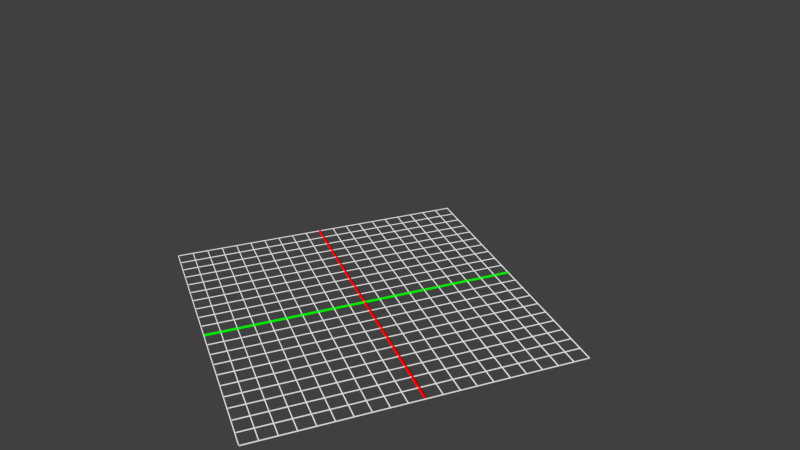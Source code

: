 # Source: base.blend  (saved by Blender 2.64.0; exported with 4.5.12 LTS)
import bpy
from mathutils import Matrix  # noqa: F401  (used for matrix-valued properties, if any)

bpy.ops.wm.read_factory_settings(use_empty=True)
scene = bpy.context.scene
scene.name = 'Scene'

# ---- collections
col_collection_1 = bpy.data.collections.new('Collection 1'); scene.collection.children.link(col_collection_1)

# ---- materials (node trees are filled in below, after node groups)
mat_material_004 = bpy.data.materials.new('Material.004')
mat_material_004.alpha_threshold = 0.0
mat_material_004.use_transparent_shadow = False
mat_material_004.diffuse_color = (0.0, 1.0, 0.0, 1.0)
mat_material_004.specular_color = (0.0, 0.0, 0.0)
mat_material_004.roughness = 0.5
mat_material_004.line_color = (0.0, 0.0, 0.0, 0.3158)
mat_material_001 = bpy.data.materials.new('Material.001')
mat_material_001.alpha_threshold = 0.0
mat_material_001.use_transparent_shadow = False
mat_material_001.specular_color = (0.0, 0.0, 0.0)
mat_material_001.roughness = 0.5
mat_material_001.line_color = (0.0, 0.0, 0.0, 0.3158)
mat_material_003 = bpy.data.materials.new('Material.003')
mat_material_003.alpha_threshold = 0.0
mat_material_003.use_transparent_shadow = False
mat_material_003.diffuse_color = (1.0, 0.0, 0.0, 1.0)
mat_material_003.specular_color = (0.0, 0.0, 0.0)
mat_material_003.roughness = 0.5
mat_material_003.line_color = (0.0, 0.0, 0.0, 0.3158)

# ---- material node trees

# ---- world
world_world = bpy.data.worlds.new('World'); scene.world = world_world
world_world.color = (0.05088, 0.05088, 0.05088)
world_world.use_sun_shadow = False
world_world.sun_shadow_jitter_overblur = 0.0
world_world.cycles.sampling_method = 'MANUAL'
world_world.cycles.sample_map_resolution = 256

# ---- cameras
cam_camera_001 = bpy.data.cameras.new('Camera.001')
cam_camera_001.clip_end = 100.0
cam_camera_001.lens = 35.0
cam_camera_001.sensor_width = 32.0
cam_camera_001.sensor_height = 18.0
cam_camera_001.dof.focus_distance = 0.0
cam_camera_001.dof.aperture_fstop = 128.0

# ---- meshes
me_cylinder_004 = bpy.data.meshes.new('Cylinder.004')
me_cylinder_004.from_pydata([(0.0, 0.01, -1.0), (0.0, 0.01, 1.0), (0.01, -4.371e-10, -1.0), (0.01, -4.371e-10, 1.0), (-8.742e-10, -0.01, -1.0), (-8.742e-10, -0.01, 1.0), (-0.01, 1.192e-10, -1.0), (-0.01, 1.192e-10, 1.0)], [], [(0, 1, 3, 2), (2, 3, 5, 4), (4, 5, 7, 6), (6, 7, 1, 0)])
me_cylinder_004.materials.append(mat_material_004)
me_cylinder_004.use_remesh_preserve_volume = False
me_cylinder_004.use_remesh_preserve_attributes = False
me_cylinder_004.use_mirror_vertex_groups = False
me_cylinder_004.update()
me_cylinder_001 = bpy.data.meshes.new('Cylinder.001')
me_cylinder_001.from_pydata([(1.063e-22, 0.005, -1.0), (-1.063e-22, 0.005, 1.0), (0.005, -3.797e-08, -1.0), (0.005, 3.753e-08, 1.0), (-4.371e-10, -0.005, -1.0), (-4.371e-10, -0.005, 1.0), (-0.005, -3.769e-08, -1.0), (-0.005, 3.781e-08, 1.0)], [], [(0, 1, 3, 2), (2, 3, 5, 4), (4, 5, 7, 6), (6, 7, 1, 0)])
me_cylinder_001.materials.append(mat_material_001)
me_cylinder_001.use_remesh_preserve_volume = False
me_cylinder_001.use_remesh_preserve_attributes = False
me_cylinder_001.use_mirror_vertex_groups = False
me_cylinder_001.update()
me_cylinder_003 = bpy.data.meshes.new('Cylinder.003')
me_cylinder_003.from_pydata([(0.0, 0.01, -1.0), (0.0, 0.01, 1.0), (0.01, -4.371e-10, -1.0), (0.01, -4.371e-10, 1.0), (-8.742e-10, -0.01, -1.0), (-8.742e-10, -0.01, 1.0), (-0.01, 1.192e-10, -1.0), (-0.01, 1.192e-10, 1.0)], [], [(0, 1, 3, 2), (2, 3, 5, 4), (4, 5, 7, 6), (6, 7, 1, 0)])
me_cylinder_003.materials.append(mat_material_003)
me_cylinder_003.use_remesh_preserve_volume = False
me_cylinder_003.use_remesh_preserve_attributes = False
me_cylinder_003.use_mirror_vertex_groups = False
me_cylinder_003.update()

# ---- objects
ob_camera = bpy.data.objects.new('Camera', cam_camera_001)
ob_cylinder_041 = bpy.data.objects.new('Cylinder.041', me_cylinder_004)
ob_cylinder_040 = bpy.data.objects.new('Cylinder.040', me_cylinder_001)
ob_cylinder_039 = bpy.data.objects.new('Cylinder.039', me_cylinder_001)
ob_cylinder_038 = bpy.data.objects.new('Cylinder.038', me_cylinder_001)
ob_cylinder_037 = bpy.data.objects.new('Cylinder.037', me_cylinder_001)
ob_cylinder_036 = bpy.data.objects.new('Cylinder.036', me_cylinder_001)
ob_cylinder_035 = bpy.data.objects.new('Cylinder.035', me_cylinder_001)
ob_cylinder_034 = bpy.data.objects.new('Cylinder.034', me_cylinder_001)
ob_cylinder_033 = bpy.data.objects.new('Cylinder.033', me_cylinder_001)
ob_cylinder_032 = bpy.data.objects.new('Cylinder.032', me_cylinder_001)
ob_cylinder_031 = bpy.data.objects.new('Cylinder.031', me_cylinder_001)
ob_cylinder_030 = bpy.data.objects.new('Cylinder.030', me_cylinder_001)
ob_cylinder_029 = bpy.data.objects.new('Cylinder.029', me_cylinder_001)
ob_cylinder_028 = bpy.data.objects.new('Cylinder.028', me_cylinder_001)
ob_cylinder_027 = bpy.data.objects.new('Cylinder.027', me_cylinder_001)
ob_cylinder_026 = bpy.data.objects.new('Cylinder.026', me_cylinder_001)
ob_cylinder_025 = bpy.data.objects.new('Cylinder.025', me_cylinder_001)
ob_cylinder_024 = bpy.data.objects.new('Cylinder.024', me_cylinder_001)
ob_cylinder_023 = bpy.data.objects.new('Cylinder.023', me_cylinder_001)
ob_cylinder_022 = bpy.data.objects.new('Cylinder.022', me_cylinder_001)
ob_cylinder_021 = bpy.data.objects.new('Cylinder.021', me_cylinder_001)
ob_cylinder_020 = bpy.data.objects.new('Cylinder.020', me_cylinder_001)
ob_cylinder_019 = bpy.data.objects.new('Cylinder.019', me_cylinder_001)
ob_cylinder_018 = bpy.data.objects.new('Cylinder.018', me_cylinder_001)
ob_cylinder_017 = bpy.data.objects.new('Cylinder.017', me_cylinder_001)
ob_cylinder_016 = bpy.data.objects.new('Cylinder.016', me_cylinder_001)
ob_cylinder_015 = bpy.data.objects.new('Cylinder.015', me_cylinder_001)
ob_cylinder_014 = bpy.data.objects.new('Cylinder.014', me_cylinder_001)
ob_cylinder_013 = bpy.data.objects.new('Cylinder.013', me_cylinder_001)
ob_cylinder_012 = bpy.data.objects.new('Cylinder.012', me_cylinder_001)
ob_cylinder_011 = bpy.data.objects.new('Cylinder.011', me_cylinder_001)
ob_cylinder_010 = bpy.data.objects.new('Cylinder.010', me_cylinder_001)
ob_cylinder_009 = bpy.data.objects.new('Cylinder.009', me_cylinder_001)
ob_cylinder_008 = bpy.data.objects.new('Cylinder.008', me_cylinder_001)
ob_cylinder_007 = bpy.data.objects.new('Cylinder.007', me_cylinder_001)
ob_cylinder_006 = bpy.data.objects.new('Cylinder.006', me_cylinder_001)
ob_cylinder_005 = bpy.data.objects.new('Cylinder.005', me_cylinder_001)
ob_cylinder_004 = bpy.data.objects.new('Cylinder.004', me_cylinder_001)
ob_cylinder_003 = bpy.data.objects.new('Cylinder.003', me_cylinder_001)
ob_cylinder_002 = bpy.data.objects.new('Cylinder.002', me_cylinder_001)
ob_cylinder_001 = bpy.data.objects.new('Cylinder.001', me_cylinder_001)
ob_cylinder = bpy.data.objects.new('Cylinder', me_cylinder_003)

# ---- transforms, parenting, visibility, modifiers, constraints
ob_camera.location = (4.367, -1.439, 2.995)
ob_camera.rotation_euler = (1.081, 4.479e-06, 1.205)
ob_camera.scale = (1.0, 1.0, 1.0)
ob_camera.lineart.crease_threshold = 0.0
ob_cylinder_041.location = (0.0, 0.0, 0.0)
ob_cylinder_041.rotation_euler = (-1.571, 1.571, 0.0)
ob_cylinder_041.lineart.crease_threshold = 0.0
ob_cylinder_040.location = (0.1, -7.451e-09, 0.0)
ob_cylinder_040.rotation_euler = (-1.571, 1.571, 0.0)
ob_cylinder_040.lineart.crease_threshold = 0.0
ob_cylinder_039.location = (0.3, -2.98e-08, 0.0)
ob_cylinder_039.rotation_euler = (-1.571, 1.571, 0.0)
ob_cylinder_039.lineart.crease_threshold = 0.0
ob_cylinder_038.location = (0.2, -1.49e-08, 0.0)
ob_cylinder_038.rotation_euler = (-1.571, 1.571, 0.0)
ob_cylinder_038.lineart.crease_threshold = 0.0
ob_cylinder_037.location = (0.6, -5.96e-08, 0.0)
ob_cylinder_037.rotation_euler = (-1.571, 1.571, 0.0)
ob_cylinder_037.lineart.crease_threshold = 0.0
ob_cylinder_036.location = (0.7, -5.96e-08, 0.0)
ob_cylinder_036.rotation_euler = (-1.571, 1.571, 0.0)
ob_cylinder_036.lineart.crease_threshold = 0.0
ob_cylinder_035.location = (0.5, -2.98e-08, 0.0)
ob_cylinder_035.rotation_euler = (-1.571, 1.571, 0.0)
ob_cylinder_035.lineart.crease_threshold = 0.0
ob_cylinder_034.location = (0.4, -2.98e-08, 0.0)
ob_cylinder_034.rotation_euler = (-1.571, 1.571, 0.0)
ob_cylinder_034.lineart.crease_threshold = 0.0
ob_cylinder_033.location = (0.9, -5.96e-08, 0.0)
ob_cylinder_033.rotation_euler = (-1.571, 1.571, 0.0)
ob_cylinder_033.lineart.crease_threshold = 0.0
ob_cylinder_032.location = (0.8, -5.96e-08, 0.0)
ob_cylinder_032.rotation_euler = (-1.571, 1.571, 0.0)
ob_cylinder_032.lineart.crease_threshold = 0.0
ob_cylinder_031.location = (1.0, -5.96e-08, 0.0)
ob_cylinder_031.rotation_euler = (-1.571, 1.571, 0.0)
ob_cylinder_031.lineart.crease_threshold = 0.0
ob_cylinder_030.location = (-0.1, 7.451e-09, 0.0)
ob_cylinder_030.rotation_euler = (-1.571, 1.571, 0.0)
ob_cylinder_030.lineart.crease_threshold = 0.0
ob_cylinder_029.location = (-0.3, 2.98e-08, 0.0)
ob_cylinder_029.rotation_euler = (-1.571, 1.571, 0.0)
ob_cylinder_029.lineart.crease_threshold = 0.0
ob_cylinder_028.location = (-0.2, 1.49e-08, 0.0)
ob_cylinder_028.rotation_euler = (-1.571, 1.571, 0.0)
ob_cylinder_028.lineart.crease_threshold = 0.0
ob_cylinder_027.location = (-0.7, 5.96e-08, 0.0)
ob_cylinder_027.rotation_euler = (-1.571, 1.571, 0.0)
ob_cylinder_027.lineart.crease_threshold = 0.0
ob_cylinder_026.location = (-0.6, 5.96e-08, 0.0)
ob_cylinder_026.rotation_euler = (-1.571, 1.571, 0.0)
ob_cylinder_026.lineart.crease_threshold = 0.0
ob_cylinder_025.location = (-0.4, 2.98e-08, 0.0)
ob_cylinder_025.rotation_euler = (-1.571, 1.571, 0.0)
ob_cylinder_025.lineart.crease_threshold = 0.0
ob_cylinder_024.location = (-0.5, 2.98e-08, 0.0)
ob_cylinder_024.rotation_euler = (-1.571, 1.571, 0.0)
ob_cylinder_024.lineart.crease_threshold = 0.0
ob_cylinder_023.location = (-0.9, 5.96e-08, 0.0)
ob_cylinder_023.rotation_euler = (-1.571, 1.571, 0.0)
ob_cylinder_023.lineart.crease_threshold = 0.0
ob_cylinder_022.location = (-0.8, 5.96e-08, 0.0)
ob_cylinder_022.rotation_euler = (-1.571, 1.571, 0.0)
ob_cylinder_022.lineart.crease_threshold = 0.0
ob_cylinder_021.location = (-1.0, 5.96e-08, 0.0)
ob_cylinder_021.rotation_euler = (-1.571, 1.571, 0.0)
ob_cylinder_021.lineart.crease_threshold = 0.0
ob_cylinder_020.location = (0.0, 1.0, 0.0)
ob_cylinder_020.rotation_euler = (3.423e-08, 1.571, 0.0)
ob_cylinder_020.lineart.crease_threshold = 0.0
ob_cylinder_019.location = (0.0, 0.8, 0.0)
ob_cylinder_019.rotation_euler = (3.423e-08, 1.571, 0.0)
ob_cylinder_019.lineart.crease_threshold = 0.0
ob_cylinder_018.location = (0.0, 0.9, 0.0)
ob_cylinder_018.rotation_euler = (3.423e-08, 1.571, 0.0)
ob_cylinder_018.lineart.crease_threshold = 0.0
ob_cylinder_017.location = (0.0, 0.5, 0.0)
ob_cylinder_017.rotation_euler = (3.423e-08, 1.571, 0.0)
ob_cylinder_017.lineart.crease_threshold = 0.0
ob_cylinder_016.location = (0.0, 0.4, 0.0)
ob_cylinder_016.rotation_euler = (3.423e-08, 1.571, 0.0)
ob_cylinder_016.lineart.crease_threshold = 0.0
ob_cylinder_015.location = (0.0, 0.6, 0.0)
ob_cylinder_015.rotation_euler = (3.423e-08, 1.571, 0.0)
ob_cylinder_015.lineart.crease_threshold = 0.0
ob_cylinder_014.location = (0.0, 0.7, 0.0)
ob_cylinder_014.rotation_euler = (3.423e-08, 1.571, 0.0)
ob_cylinder_014.lineart.crease_threshold = 0.0
ob_cylinder_013.location = (0.0, 0.2, 0.0)
ob_cylinder_013.rotation_euler = (3.423e-08, 1.571, 0.0)
ob_cylinder_013.lineart.crease_threshold = 0.0
ob_cylinder_012.location = (0.0, 0.3, 0.0)
ob_cylinder_012.rotation_euler = (3.423e-08, 1.571, 0.0)
ob_cylinder_012.lineart.crease_threshold = 0.0
ob_cylinder_011.location = (0.0, 0.1, 0.0)
ob_cylinder_011.rotation_euler = (3.423e-08, 1.571, 0.0)
ob_cylinder_011.lineart.crease_threshold = 0.0
ob_cylinder_010.location = (0.0, -1.0, 0.0)
ob_cylinder_010.rotation_euler = (3.423e-08, 1.571, 0.0)
ob_cylinder_010.lineart.crease_threshold = 0.0
ob_cylinder_009.location = (0.0, -0.8, 0.0)
ob_cylinder_009.rotation_euler = (3.423e-08, 1.571, 0.0)
ob_cylinder_009.lineart.crease_threshold = 0.0
ob_cylinder_008.location = (0.0, -0.9, 0.0)
ob_cylinder_008.rotation_euler = (3.423e-08, 1.571, 0.0)
ob_cylinder_008.lineart.crease_threshold = 0.0
ob_cylinder_007.location = (0.0, -0.4, 0.0)
ob_cylinder_007.rotation_euler = (3.423e-08, 1.571, 0.0)
ob_cylinder_007.lineart.crease_threshold = 0.0
ob_cylinder_006.location = (0.0, -0.5, 0.0)
ob_cylinder_006.rotation_euler = (3.423e-08, 1.571, 0.0)
ob_cylinder_006.lineart.crease_threshold = 0.0
ob_cylinder_005.location = (0.0, -0.7, 0.0)
ob_cylinder_005.rotation_euler = (3.423e-08, 1.571, 0.0)
ob_cylinder_005.lineart.crease_threshold = 0.0
ob_cylinder_004.location = (0.0, -0.6, 0.0)
ob_cylinder_004.rotation_euler = (3.423e-08, 1.571, 0.0)
ob_cylinder_004.lineart.crease_threshold = 0.0
ob_cylinder_003.location = (0.0, -0.2, 0.0)
ob_cylinder_003.rotation_euler = (3.423e-08, 1.571, 0.0)
ob_cylinder_003.lineart.crease_threshold = 0.0
ob_cylinder_002.location = (0.0, -0.3, 0.0)
ob_cylinder_002.rotation_euler = (3.423e-08, 1.571, 0.0)
ob_cylinder_002.lineart.crease_threshold = 0.0
ob_cylinder_001.location = (0.0, -0.1, 0.0)
ob_cylinder_001.rotation_euler = (3.423e-08, 1.571, 0.0)
ob_cylinder_001.lineart.crease_threshold = 0.0
ob_cylinder.location = (0.0, 0.0, 0.0)
ob_cylinder.rotation_euler = (3.423e-08, 1.571, 0.0)
ob_cylinder.lineart.crease_threshold = 0.0

# ---- collection membership
col_collection_1.objects.link(ob_camera)
col_collection_1.objects.link(ob_cylinder_041)
col_collection_1.objects.link(ob_cylinder_040)
col_collection_1.objects.link(ob_cylinder_039)
col_collection_1.objects.link(ob_cylinder_038)
col_collection_1.objects.link(ob_cylinder_037)
col_collection_1.objects.link(ob_cylinder_036)
col_collection_1.objects.link(ob_cylinder_035)
col_collection_1.objects.link(ob_cylinder_034)
col_collection_1.objects.link(ob_cylinder_033)
col_collection_1.objects.link(ob_cylinder_032)
col_collection_1.objects.link(ob_cylinder_031)
col_collection_1.objects.link(ob_cylinder_030)
col_collection_1.objects.link(ob_cylinder_029)
col_collection_1.objects.link(ob_cylinder_028)
col_collection_1.objects.link(ob_cylinder_027)
col_collection_1.objects.link(ob_cylinder_026)
col_collection_1.objects.link(ob_cylinder_025)
col_collection_1.objects.link(ob_cylinder_024)
col_collection_1.objects.link(ob_cylinder_023)
col_collection_1.objects.link(ob_cylinder_022)
col_collection_1.objects.link(ob_cylinder_021)
col_collection_1.objects.link(ob_cylinder_020)
col_collection_1.objects.link(ob_cylinder_019)
col_collection_1.objects.link(ob_cylinder_018)
col_collection_1.objects.link(ob_cylinder_017)
col_collection_1.objects.link(ob_cylinder_016)
col_collection_1.objects.link(ob_cylinder_015)
col_collection_1.objects.link(ob_cylinder_014)
col_collection_1.objects.link(ob_cylinder_013)
col_collection_1.objects.link(ob_cylinder_012)
col_collection_1.objects.link(ob_cylinder_011)
col_collection_1.objects.link(ob_cylinder_010)
col_collection_1.objects.link(ob_cylinder_009)
col_collection_1.objects.link(ob_cylinder_008)
col_collection_1.objects.link(ob_cylinder_007)
col_collection_1.objects.link(ob_cylinder_006)
col_collection_1.objects.link(ob_cylinder_005)
col_collection_1.objects.link(ob_cylinder_004)
col_collection_1.objects.link(ob_cylinder_003)
col_collection_1.objects.link(ob_cylinder_002)
col_collection_1.objects.link(ob_cylinder_001)
col_collection_1.objects.link(ob_cylinder)

# ---- scene / render settings (as saved in the file)
scene.camera = ob_camera
scene.frame_start = 1; scene.frame_end = 250; scene.frame_set(1)
scene.render.engine = 'BLENDER_EEVEE_NEXT'
scene.render.image_settings.color_mode = 'RGB'
scene.render.image_settings.compression = 90
scene.render.resolution_percentage = 50
scene.render.dither_intensity = 0.0
scene.render.bake_margin = 2
scene.render.bake_bias = 0.0
scene.cycles.use_denoising = False
scene.cycles.samples = 10
scene.cycles.sampling_pattern = 'TABULATED_SOBOL'
scene.cycles.light_sampling_threshold = 0.0
scene.cycles.use_adaptive_sampling = False
scene.cycles.use_light_tree = False
scene.cycles.blur_glossy = 0.0
scene.cycles.volume_bounces = 1
scene.cycles.pixel_filter_type = 'GAUSSIAN'
scene.cycles.sample_clamp_indirect = 0.0
scene.view_settings.view_transform = 'Standard'
bpy.context.view_layer.update()

# ---- added for rendering (the .blend has no usable light): sun
light_auto_sun = bpy.data.lights.new('AutoSun', 'SUN')
light_auto_sun.energy = 3.0
light_auto_sun.angle = 0.0523599
ob_auto_sun = bpy.data.objects.new('AutoSun', light_auto_sun)
scene.collection.objects.link(ob_auto_sun)
ob_auto_sun.rotation_euler = (0.872665, 0.174533, 0.523599)
bpy.context.view_layer.update()

